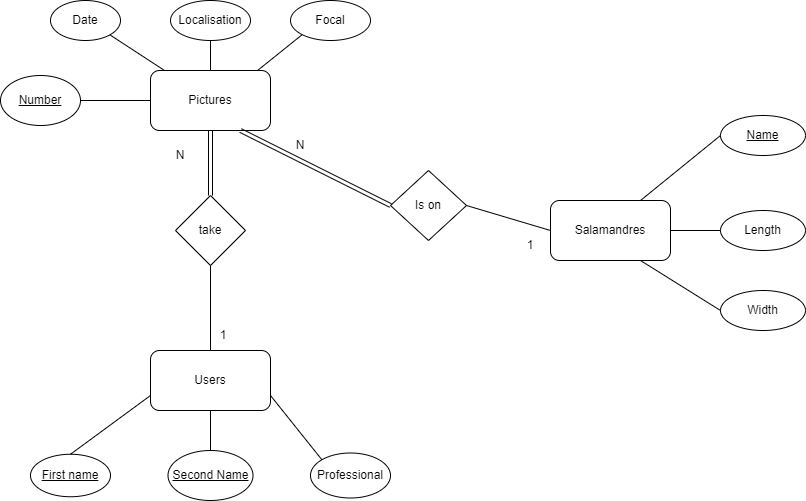

The diagram above was exported from draw.io. Its source (the exported page's mxGraphModel, read from the mxfile embedded in the PNG):
<mxGraphModel dx="1564" dy="856" grid="1" gridSize="10" guides="1" tooltips="1" connect="1" arrows="1" fold="1" page="1" pageScale="1" pageWidth="827" pageHeight="1169" math="0" shadow="0">
  <root>
    <mxCell id="0" />
    <mxCell id="1" parent="0" />
    <mxCell id="sbCkV5NwbD46IB7fGwOl-1" value="Pictures" style="rounded=1;whiteSpace=wrap;html=1;" parent="1" vertex="1">
      <mxGeometry x="160" y="220" width="120" height="60" as="geometry" />
    </mxCell>
    <mxCell id="sbCkV5NwbD46IB7fGwOl-2" value="Date" style="ellipse;whiteSpace=wrap;html=1;fontStyle=0" parent="1" vertex="1">
      <mxGeometry x="60" y="150" width="70" height="40" as="geometry" />
    </mxCell>
    <mxCell id="sbCkV5NwbD46IB7fGwOl-3" value="Focal" style="ellipse;whiteSpace=wrap;html=1;fontStyle=0" parent="1" vertex="1">
      <mxGeometry x="300" y="150" width="80" height="40" as="geometry" />
    </mxCell>
    <mxCell id="sbCkV5NwbD46IB7fGwOl-4" value="Localisation" style="ellipse;whiteSpace=wrap;html=1;fontStyle=0" parent="1" vertex="1">
      <mxGeometry x="180" y="150" width="80" height="40" as="geometry" />
    </mxCell>
    <mxCell id="sbCkV5NwbD46IB7fGwOl-5" value="Users&lt;br&gt;" style="rounded=1;whiteSpace=wrap;html=1;" parent="1" vertex="1">
      <mxGeometry x="160" y="500" width="120" height="60" as="geometry" />
    </mxCell>
    <mxCell id="sbCkV5NwbD46IB7fGwOl-6" value="Second Name" style="ellipse;whiteSpace=wrap;html=1;fontStyle=4" parent="1" vertex="1">
      <mxGeometry x="177.5" y="600" width="85" height="50" as="geometry" />
    </mxCell>
    <mxCell id="sbCkV5NwbD46IB7fGwOl-7" value="First name" style="ellipse;whiteSpace=wrap;html=1;fontStyle=4" parent="1" vertex="1">
      <mxGeometry x="40" y="603.75" width="80" height="42.5" as="geometry" />
    </mxCell>
    <mxCell id="sbCkV5NwbD46IB7fGwOl-9" value="Professional" style="ellipse;whiteSpace=wrap;html=1;" parent="1" vertex="1">
      <mxGeometry x="320" y="602.5" width="80" height="45" as="geometry" />
    </mxCell>
    <mxCell id="sbCkV5NwbD46IB7fGwOl-10" value="Salamandres" style="rounded=1;whiteSpace=wrap;html=1;" parent="1" vertex="1">
      <mxGeometry x="560" y="350" width="120" height="60" as="geometry" />
    </mxCell>
    <mxCell id="sbCkV5NwbD46IB7fGwOl-11" value="Name" style="ellipse;whiteSpace=wrap;html=1;fontStyle=4" parent="1" vertex="1">
      <mxGeometry x="730" y="265" width="85" height="40" as="geometry" />
    </mxCell>
    <mxCell id="sbCkV5NwbD46IB7fGwOl-12" value="Length" style="ellipse;whiteSpace=wrap;html=1;" parent="1" vertex="1">
      <mxGeometry x="730" y="360" width="85" height="40" as="geometry" />
    </mxCell>
    <mxCell id="sbCkV5NwbD46IB7fGwOl-13" value="Width" style="ellipse;whiteSpace=wrap;html=1;" parent="1" vertex="1">
      <mxGeometry x="730" y="440" width="85" height="40" as="geometry" />
    </mxCell>
    <mxCell id="9TB30gOGnsXagUvuMK5h-1" value="take" style="rhombus;whiteSpace=wrap;html=1;" vertex="1" parent="1">
      <mxGeometry x="185" y="345" width="70" height="70" as="geometry" />
    </mxCell>
    <mxCell id="9TB30gOGnsXagUvuMK5h-2" value="Is on" style="rhombus;whiteSpace=wrap;html=1;" vertex="1" parent="1">
      <mxGeometry x="400" y="320" width="76" height="70" as="geometry" />
    </mxCell>
    <mxCell id="9TB30gOGnsXagUvuMK5h-4" value="Number" style="ellipse;whiteSpace=wrap;html=1;fontStyle=4" vertex="1" parent="1">
      <mxGeometry x="10" y="225" width="80" height="50" as="geometry" />
    </mxCell>
    <mxCell id="9TB30gOGnsXagUvuMK5h-5" value="" style="endArrow=none;html=1;rounded=0;exitX=1;exitY=0.5;exitDx=0;exitDy=0;entryX=0;entryY=0.5;entryDx=0;entryDy=0;" edge="1" parent="1" source="9TB30gOGnsXagUvuMK5h-4" target="sbCkV5NwbD46IB7fGwOl-1">
      <mxGeometry width="50" height="50" relative="1" as="geometry">
        <mxPoint x="350" y="450" as="sourcePoint" />
        <mxPoint x="400" y="400" as="targetPoint" />
      </mxGeometry>
    </mxCell>
    <mxCell id="9TB30gOGnsXagUvuMK5h-6" value="" style="endArrow=none;html=1;rounded=0;exitX=1;exitY=1;exitDx=0;exitDy=0;" edge="1" parent="1" source="sbCkV5NwbD46IB7fGwOl-2" target="sbCkV5NwbD46IB7fGwOl-1">
      <mxGeometry width="50" height="50" relative="1" as="geometry">
        <mxPoint x="350" y="450" as="sourcePoint" />
        <mxPoint x="400" y="400" as="targetPoint" />
      </mxGeometry>
    </mxCell>
    <mxCell id="9TB30gOGnsXagUvuMK5h-7" value="" style="endArrow=none;html=1;rounded=0;exitX=0.5;exitY=0;exitDx=0;exitDy=0;entryX=0.5;entryY=1;entryDx=0;entryDy=0;" edge="1" parent="1" source="sbCkV5NwbD46IB7fGwOl-1" target="sbCkV5NwbD46IB7fGwOl-4">
      <mxGeometry width="50" height="50" relative="1" as="geometry">
        <mxPoint x="320" y="370" as="sourcePoint" />
        <mxPoint x="370" y="320" as="targetPoint" />
      </mxGeometry>
    </mxCell>
    <mxCell id="9TB30gOGnsXagUvuMK5h-8" value="" style="endArrow=none;html=1;rounded=0;exitX=0.892;exitY=0;exitDx=0;exitDy=0;entryX=0;entryY=1;entryDx=0;entryDy=0;exitPerimeter=0;" edge="1" parent="1" source="sbCkV5NwbD46IB7fGwOl-1" target="sbCkV5NwbD46IB7fGwOl-3">
      <mxGeometry width="50" height="50" relative="1" as="geometry">
        <mxPoint x="320" y="370" as="sourcePoint" />
        <mxPoint x="370" y="320" as="targetPoint" />
      </mxGeometry>
    </mxCell>
    <mxCell id="9TB30gOGnsXagUvuMK5h-9" value="" style="endArrow=none;html=1;rounded=0;exitX=0.5;exitY=0;exitDx=0;exitDy=0;entryX=0;entryY=0.75;entryDx=0;entryDy=0;" edge="1" parent="1" source="sbCkV5NwbD46IB7fGwOl-7" target="sbCkV5NwbD46IB7fGwOl-5">
      <mxGeometry width="50" height="50" relative="1" as="geometry">
        <mxPoint x="320" y="560" as="sourcePoint" />
        <mxPoint x="370" y="510" as="targetPoint" />
      </mxGeometry>
    </mxCell>
    <mxCell id="9TB30gOGnsXagUvuMK5h-10" value="" style="endArrow=none;html=1;rounded=0;exitX=0.5;exitY=0;exitDx=0;exitDy=0;entryX=0.5;entryY=1;entryDx=0;entryDy=0;" edge="1" parent="1" source="sbCkV5NwbD46IB7fGwOl-6" target="sbCkV5NwbD46IB7fGwOl-5">
      <mxGeometry width="50" height="50" relative="1" as="geometry">
        <mxPoint x="320" y="560" as="sourcePoint" />
        <mxPoint x="370" y="510" as="targetPoint" />
      </mxGeometry>
    </mxCell>
    <mxCell id="9TB30gOGnsXagUvuMK5h-11" value="" style="endArrow=none;html=1;rounded=0;exitX=0;exitY=0;exitDx=0;exitDy=0;entryX=1;entryY=0.75;entryDx=0;entryDy=0;" edge="1" parent="1" source="sbCkV5NwbD46IB7fGwOl-9" target="sbCkV5NwbD46IB7fGwOl-5">
      <mxGeometry width="50" height="50" relative="1" as="geometry">
        <mxPoint x="320" y="560" as="sourcePoint" />
        <mxPoint x="370" y="510" as="targetPoint" />
      </mxGeometry>
    </mxCell>
    <mxCell id="9TB30gOGnsXagUvuMK5h-12" value="" style="endArrow=none;html=1;rounded=0;exitX=0;exitY=0.5;exitDx=0;exitDy=0;entryX=0.75;entryY=1;entryDx=0;entryDy=0;" edge="1" parent="1" source="sbCkV5NwbD46IB7fGwOl-13" target="sbCkV5NwbD46IB7fGwOl-10">
      <mxGeometry width="50" height="50" relative="1" as="geometry">
        <mxPoint x="320" y="560" as="sourcePoint" />
        <mxPoint x="370" y="510" as="targetPoint" />
      </mxGeometry>
    </mxCell>
    <mxCell id="9TB30gOGnsXagUvuMK5h-13" value="" style="endArrow=none;html=1;rounded=0;entryX=0;entryY=0.5;entryDx=0;entryDy=0;exitX=1;exitY=0.5;exitDx=0;exitDy=0;" edge="1" parent="1" source="sbCkV5NwbD46IB7fGwOl-10" target="sbCkV5NwbD46IB7fGwOl-12">
      <mxGeometry width="50" height="50" relative="1" as="geometry">
        <mxPoint x="320" y="560" as="sourcePoint" />
        <mxPoint x="370" y="510" as="targetPoint" />
      </mxGeometry>
    </mxCell>
    <mxCell id="9TB30gOGnsXagUvuMK5h-14" value="" style="endArrow=none;html=1;rounded=0;entryX=0;entryY=0.5;entryDx=0;entryDy=0;exitX=0.75;exitY=0;exitDx=0;exitDy=0;" edge="1" parent="1" source="sbCkV5NwbD46IB7fGwOl-10" target="sbCkV5NwbD46IB7fGwOl-11">
      <mxGeometry width="50" height="50" relative="1" as="geometry">
        <mxPoint x="320" y="560" as="sourcePoint" />
        <mxPoint x="370" y="510" as="targetPoint" />
      </mxGeometry>
    </mxCell>
    <mxCell id="9TB30gOGnsXagUvuMK5h-15" value="" style="endArrow=none;html=1;rounded=0;entryX=0.5;entryY=1;entryDx=0;entryDy=0;" edge="1" parent="1" target="9TB30gOGnsXagUvuMK5h-1">
      <mxGeometry width="50" height="50" relative="1" as="geometry">
        <mxPoint x="220" y="500" as="sourcePoint" />
        <mxPoint x="270" y="450" as="targetPoint" />
      </mxGeometry>
    </mxCell>
    <mxCell id="9TB30gOGnsXagUvuMK5h-16" value="" style="endArrow=none;html=1;rounded=0;exitX=0.5;exitY=1;exitDx=0;exitDy=0;entryX=0.5;entryY=0;entryDx=0;entryDy=0;shape=link;" edge="1" parent="1" source="sbCkV5NwbD46IB7fGwOl-1" target="9TB30gOGnsXagUvuMK5h-1">
      <mxGeometry width="50" height="50" relative="1" as="geometry">
        <mxPoint x="220" y="500" as="sourcePoint" />
        <mxPoint x="270" y="450" as="targetPoint" />
      </mxGeometry>
    </mxCell>
    <mxCell id="9TB30gOGnsXagUvuMK5h-17" value="" style="endArrow=none;html=1;rounded=0;exitX=0.75;exitY=1;exitDx=0;exitDy=0;entryX=0;entryY=0.5;entryDx=0;entryDy=0;shape=link;" edge="1" parent="1" source="sbCkV5NwbD46IB7fGwOl-1" target="9TB30gOGnsXagUvuMK5h-2">
      <mxGeometry width="50" height="50" relative="1" as="geometry">
        <mxPoint x="220" y="500" as="sourcePoint" />
        <mxPoint x="270" y="450" as="targetPoint" />
      </mxGeometry>
    </mxCell>
    <mxCell id="9TB30gOGnsXagUvuMK5h-18" value="" style="endArrow=none;html=1;rounded=0;entryX=1;entryY=0.5;entryDx=0;entryDy=0;exitX=0;exitY=0.5;exitDx=0;exitDy=0;" edge="1" parent="1" source="sbCkV5NwbD46IB7fGwOl-10" target="9TB30gOGnsXagUvuMK5h-2">
      <mxGeometry width="50" height="50" relative="1" as="geometry">
        <mxPoint x="220" y="500" as="sourcePoint" />
        <mxPoint x="270" y="450" as="targetPoint" />
      </mxGeometry>
    </mxCell>
    <mxCell id="9TB30gOGnsXagUvuMK5h-20" value="1" style="text;html=1;strokeColor=none;fillColor=none;align=center;verticalAlign=middle;whiteSpace=wrap;rounded=0;" vertex="1" parent="1">
      <mxGeometry x="202.5" y="470" width="60" height="30" as="geometry" />
    </mxCell>
    <mxCell id="9TB30gOGnsXagUvuMK5h-21" value="N" style="text;html=1;strokeColor=none;fillColor=none;align=center;verticalAlign=middle;whiteSpace=wrap;rounded=0;" vertex="1" parent="1">
      <mxGeometry x="160" y="290" width="60" height="30" as="geometry" />
    </mxCell>
    <mxCell id="9TB30gOGnsXagUvuMK5h-22" value="N" style="text;html=1;strokeColor=none;fillColor=none;align=center;verticalAlign=middle;whiteSpace=wrap;rounded=0;" vertex="1" parent="1">
      <mxGeometry x="280" y="280" width="60" height="30" as="geometry" />
    </mxCell>
    <mxCell id="9TB30gOGnsXagUvuMK5h-23" value="1" style="text;html=1;strokeColor=none;fillColor=none;align=center;verticalAlign=middle;whiteSpace=wrap;rounded=0;" vertex="1" parent="1">
      <mxGeometry x="510" y="380" width="60" height="30" as="geometry" />
    </mxCell>
  </root>
</mxGraphModel>